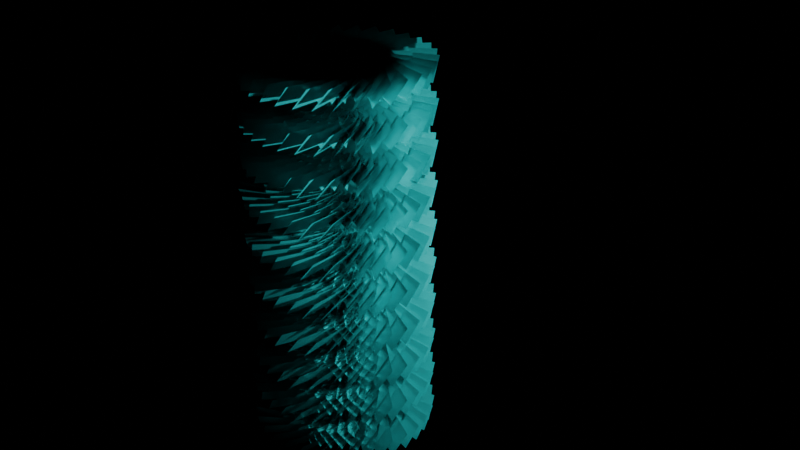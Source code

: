 # Source: 4_0_ColorChangingFeatherGeometryNodes_March7th2024_AnimatedPattern_Columns.blend  (saved by Blender 4.0.36; exported with 4.5.12 LTS)
import bpy
from mathutils import Matrix  # noqa: F401  (used for matrix-valued properties, if any)

bpy.ops.wm.read_factory_settings(use_empty=True)
scene = bpy.context.scene
scene.name = 'Scene'

# ---- collections
col_collection = bpy.data.collections.new('Collection'); scene.collection.children.link(col_collection)

# ---- images (referenced by path relative to the original .blend; pixels are not part of the script)
import os
ASSET_DIR = os.environ.get("B2B_ASSET_DIR", "")  # directory of the original .blend (textures are referenced by path, not embedded)
HERE = os.path.dirname(os.path.abspath(__file__))  # packed textures are extracted next to this script under _unpacked/

def load_image(name, relpath, width, height, colorspace="sRGB"):
    """Load a texture the original file referenced (path relative to the .blend, or extracted next to this script)."""
    p = next((c for c in (os.path.join(HERE, relpath), os.path.join(ASSET_DIR, relpath)) if relpath and os.path.exists(c)), "")
    if p:
        img = bpy.data.images.load(p, check_existing=True)
        img.name = name
    else:  # same state as the original file: an image datablock whose file is absent (Cycles renders it pink)
        img = bpy.data.images.new(name, width, height)
        img.source = "FILE"
        img.filepath = "//" + (relpath or name)
    img.colorspace_settings.name = colorspace
    return img
img_feather1_png_001 = load_image('Feather1.PNG.001', 'Renders/Feather1.PNG', 1024, 1024, 'sRGB')

# ---- materials (node trees are filled in below, after node groups)
mat_material = bpy.data.materials.new('Material')

# ---- node groups
ng_geometry_nodes = bpy.data.node_groups.new('Geometry Nodes', 'GeometryNodeTree')
_s = ng_geometry_nodes.interface.new_socket(name='Geometry', in_out='OUTPUT', socket_type='NodeSocketGeometry')
_s = ng_geometry_nodes.interface.new_socket(name='Geometry', in_out='INPUT', socket_type='NodeSocketGeometry')
ng_geometry_nodes.is_modifier = True
# nodes of 'Geometry Nodes' reference scene objects; filled in after objects exist
ng_geometry_nodes_001 = bpy.data.node_groups.new('Geometry Nodes.001', 'GeometryNodeTree')
_s = ng_geometry_nodes_001.interface.new_socket(name='Geometry', in_out='OUTPUT', socket_type='NodeSocketGeometry')
_s = ng_geometry_nodes_001.interface.new_socket(name='Geometry', in_out='INPUT', socket_type='NodeSocketGeometry')
ng_geometry_nodes_001.is_modifier = True
# nodes of 'Geometry Nodes.001' reference scene objects; filled in after objects exist
ng_geometry_nodes_002 = bpy.data.node_groups.new('Geometry Nodes.002', 'GeometryNodeTree')
_s = ng_geometry_nodes_002.interface.new_socket(name='Geometry', in_out='OUTPUT', socket_type='NodeSocketGeometry')
_s = ng_geometry_nodes_002.interface.new_socket(name='Geometry', in_out='INPUT', socket_type='NodeSocketGeometry')
ng_geometry_nodes_002.is_modifier = True
# nodes of 'Geometry Nodes.002' reference scene objects; filled in after objects exist

# ---- material node trees
mat_material.use_nodes = True; mat_material.node_tree.nodes.clear()
_N = mat_material.node_tree.nodes; _L = mat_material.node_tree.links
n0 = _N.new('ShaderNodeOutputMaterial'); n0.name = 'Material Output'; n0.location = (1315, 311)
n1 = _N.new('ShaderNodeBsdfPrincipled'); n1.name = 'Principled BSDF'; n1.location = (940, 310)
n1.inputs[1].default_value = 0.3028
n1.inputs[2].default_value = 0.1651
n1.inputs[3].default_value = 1.45
n2 = _N.new('ShaderNodeTexImage'); n2.name = 'Image Texture'; n2.location = (-688, 236)
n2.image = img_feather1_png_001
n3 = _N.new('ShaderNodeMath'); n3.name = 'Math'; n3.location = (192, 432)
n3.operation = 'LESS_THAN'
n3.inputs[1].default_value = 0.1
n4 = _N.new('ShaderNodeSeparateColor'); n4.name = 'Separate Color'; n4.location = (-439, 373)
n5 = _N.new('ShaderNodeMath'); n5.name = 'Math.002'; n5.location = (-248, 470)
n6 = _N.new('ShaderNodeMath'); n6.name = 'Math.003'; n6.location = (-28, 428)
n7 = _N.new('ShaderNodeMix'); n7.name = 'Mix'; n7.location = (627, 426)
n7.data_type = 'RGBA'
n8 = _N.new('ShaderNodeCombineColor'); n8.name = 'Combine Color'; n8.location = (356, 125)
n8.inputs[1].default_value = 1.0
n8.inputs[2].default_value = 1.0
n9 = _N.new('ShaderNodeValue'); n9.name = 'Value'; n9.location = (-84, 63)
n9.outputs[0].default_value = 6.0
n10 = _N.new('ShaderNodeMath'); n10.name = 'Math.001'; n10.location = (136, 85)
n10.operation = 'DIVIDE'
n10.inputs[1].default_value = 250.0
_L.new(n1.outputs[0], n0.inputs[0])
_L.new(n2.outputs[1], n1.inputs[4])
_L.new(n6.outputs[0], n3.inputs[0])
_L.new(n2.outputs[0], n4.inputs[0])
_L.new(n4.outputs[0], n5.inputs[0])
_L.new(n4.outputs[1], n5.inputs[1])
_L.new(n5.outputs[0], n6.inputs[0])
_L.new(n4.outputs[2], n6.inputs[1])
_L.new(n2.outputs[0], n7.inputs[3])
_L.new(n3.outputs[0], n7.inputs[0])
_L.new(n2.outputs[0], n7.inputs[7])
_L.new(n7.outputs[2], n1.inputs[0])
_L.new(n8.outputs[0], n7.inputs[6])
_L.new(n10.outputs[0], n8.inputs[0])
_L.new(n9.outputs[0], n10.inputs[0])
n0.is_active_output = True

# ---- world
world_world = bpy.data.worlds.new('World'); scene.world = world_world
world_world.use_nodes = True; world_world.node_tree.nodes.clear()
_N = world_world.node_tree.nodes; _L = world_world.node_tree.links
n0 = _N.new('ShaderNodeOutputWorld'); n0.name = 'World Output'; n0.location = (300, 300)
n1 = _N.new('ShaderNodeBackground'); n1.name = 'Background'; n1.location = (10, 300)
n1.inputs[0].default_value = (0.0, 0.0, 0.0, 1.0)
_L.new(n1.outputs[0], n0.inputs[0])
n0.is_active_output = True
world_world.color = (0.05088, 0.05088, 0.05088)
world_world.use_sun_shadow = False
world_world.sun_shadow_jitter_overblur = 0.0

# ---- cameras
cam_camera = bpy.data.cameras.new('Camera')
cam_camera.clip_end = 100.0
cam_camera.ortho_scale = 7.314

# ---- lights
light_light = bpy.data.lights.new('Light', 'POINT')
light_light.transmission_factor = 0.0
light_light.use_soft_falloff = False
light_light.energy = 1000.0
light_light.shadow_soft_size = 0.1
light_light.shadow_maximum_resolution = 0.006
light_light.use_absolute_resolution = True

# ---- meshes
me_plane = bpy.data.meshes.new('Plane')
me_plane.from_pydata([(-1.0, -1.0, 0.0), (1.0, -1.0, 0.0), (-1.0, 1.0, 0.0), (1.0, 1.0, 0.0)], [], [(0, 1, 3, 2)])
_uv = me_plane.uv_layers.new(name='UVMap')
_uv.uv.foreach_set('vector', [0.0, 0.0, 1.0, 0.0, 1.0, 1.0, 0.0, 1.0])
me_plane.materials.append(mat_material)
me_plane.update()
me_circle = bpy.data.meshes.new('Circle')
me_circle.from_pydata([(0.0, 1.0, 0.0), (-0.1951, 0.9808, 0.0), (-0.3827, 0.9239, 0.0), (-0.5556, 0.8315, 0.0), (-0.7071, 0.7071, 0.0), (-0.8315, 0.5556, 0.0), (-0.9239, 0.3827, 0.0), (-0.9808, 0.1951, 0.0), (-1.0, 0.0, 0.0), (-0.9808, -0.1951, 0.0), (-0.9239, -0.3827, 0.0), (-0.8315, -0.5556, 0.0), (-0.7071, -0.7071, 0.0), (-0.5556, -0.8315, 0.0), (-0.3827, -0.9239, 0.0), (-0.1951, -0.9808, 0.0), (0.0, -1.0, 0.0), (0.1951, -0.9808, 0.0), (0.3827, -0.9239, 0.0), (0.5556, -0.8315, 0.0), (0.7071, -0.7071, 0.0), (0.8315, -0.5556, 0.0), (0.9239, -0.3827, 0.0), (0.9808, -0.1951, 0.0), (1.0, 0.0, 0.0), (0.9808, 0.1951, 0.0), (0.9239, 0.3827, 0.0), (0.8315, 0.5556, 0.0), (0.7071, 0.7071, 0.0), (0.5556, 0.8315, 0.0), (0.3827, 0.9239, 0.0), (0.1951, 0.9808, 0.0), (0.0003749, 0.4151, 4.469e-06), (-0.07918, 0.4073, 4.469e-06), (-0.1557, 0.3841, 4.469e-06), (-0.2262, 0.3464, 4.469e-06), (-0.288, 0.2957, 4.469e-06), (-0.3387, 0.2339, 4.469e-06), (-0.3764, 0.1634, 4.469e-06), (-0.3996, 0.08689, 4.469e-06), (-0.4074, 0.007327, 4.469e-06), (-0.3996, -0.07223, 4.469e-06), (-0.3764, -0.1487, 4.469e-06), (-0.3387, -0.2192, 4.469e-06), (-0.288, -0.281, 4.469e-06), (-0.2262, -0.3317, 4.469e-06), (-0.1557, -0.3694, 4.469e-06), (-0.07918, -0.3926, 4.469e-06), (0.0003749, -0.4005, 4.469e-06), (0.07993, -0.3926, 4.469e-06), (0.1564, -0.3694, 4.469e-06), (0.2269, -0.3317, 4.469e-06), (0.2887, -0.281, 4.469e-06), (0.3395, -0.2192, 4.469e-06), (0.3771, -0.1487, 4.469e-06), (0.4003, -0.07223, 4.469e-06), (0.4082, 0.007327, 4.469e-06), (0.4003, 0.08689, 4.469e-06), (0.3771, 0.1634, 4.469e-06), (0.3395, 0.2339, 4.469e-06), (0.2887, 0.2957, 4.469e-06), (0.2269, 0.3464, 4.469e-06), (0.1564, 0.3841, 4.469e-06), (0.07993, 0.4073, 4.469e-06), (5.733e-09, 1.474, 0.0), (-0.2875, 1.445, 0.0), (-0.5639, 1.361, 0.0), (-0.8187, 1.225, 0.0), (-1.042, 1.042, 0.0), (-1.225, 0.8187, 0.0), (-1.361, 0.5639, 0.0), (-1.445, 0.2875, 0.0), (-1.474, 0.0, 0.0), (-1.445, -0.2875, 0.0), (-1.361, -0.5639, 0.0), (-1.225, -0.8187, 0.0), (-1.042, -1.042, 0.0), (-0.8187, -1.225, 0.0), (-0.5639, -1.361, 0.0), (-0.2875, -1.445, 0.0), (5.733e-09, -1.474, 0.0), (0.2875, -1.445, 0.0), (0.5639, -1.361, 0.0), (0.8187, -1.225, 0.0), (1.042, -1.042, 0.0), (1.225, -0.8187, 0.0), (1.361, -0.5639, 0.0), (1.445, -0.2875, 0.0), (1.474, 0.0, 0.0), (1.445, 0.2875, 0.0), (1.361, 0.5639, 0.0), (1.225, 0.8187, 0.0), (1.042, 1.042, 0.0), (0.8187, 1.225, 0.0), (0.5639, 1.361, 0.0), (0.2875, 1.445, 0.0), (1.551e-08, 2.088, 0.0), (-0.4074, 2.048, 0.0), (-0.7991, 1.929, 0.0), (-1.16, 1.736, 0.0), (-1.477, 1.477, 0.0), (-1.736, 1.16, 0.0), (-1.929, 0.7991, 0.0), (-2.048, 0.4074, 0.0), (-2.088, 0.0, 0.0), (-2.048, -0.4074, 0.0), (-1.929, -0.7991, 0.0), (-1.736, -1.16, 0.0), (-1.477, -1.477, 0.0), (-1.16, -1.736, 0.0), (-0.7991, -1.929, 0.0), (-0.4074, -2.048, 0.0), (1.551e-08, -2.088, 0.0), (0.4074, -2.048, 0.0), (0.7991, -1.929, 0.0), (1.16, -1.736, 0.0), (1.477, -1.477, 0.0), (1.736, -1.16, 0.0), (1.929, -0.7991, 0.0), (2.048, -0.4074, 0.0), (2.088, 0.0, 0.0), (2.048, 0.4074, 0.0), (1.929, 0.7991, 0.0), (1.736, 1.16, 0.0), (1.477, 1.477, 0.0), (1.16, 1.736, 0.0), (0.7991, 1.929, 0.0), (0.4074, 2.048, 0.0)], [], [(24, 23, 55, 56), (11, 10, 42, 43), (25, 24, 56, 57), (12, 11, 43, 44), (26, 25, 57, 58), (13, 12, 44, 45), (27, 26, 58, 59), (14, 13, 45, 46), (1, 0, 32, 33), (28, 27, 59, 60), (15, 14, 46, 47), (2, 1, 33, 34), (29, 28, 60, 61), (16, 15, 47, 48), (3, 2, 34, 35), (30, 29, 61, 62), (17, 16, 48, 49), (4, 3, 35, 36), (31, 30, 62, 63), (18, 17, 49, 50), (5, 4, 36, 37), (0, 31, 63, 32), (19, 18, 50, 51), (6, 5, 37, 38), (20, 19, 51, 52), (7, 6, 38, 39), (21, 20, 52, 53), (8, 7, 39, 40), (22, 21, 53, 54), (9, 8, 40, 41), (23, 22, 54, 55), (10, 9, 41, 42), (23, 24, 88, 87), (10, 11, 75, 74), (24, 25, 89, 88), (11, 12, 76, 75), (25, 26, 90, 89), (12, 13, 77, 76), (26, 27, 91, 90), (13, 14, 78, 77), (0, 1, 65, 64), (27, 28, 92, 91), (14, 15, 79, 78), (1, 2, 66, 65), (28, 29, 93, 92), (15, 16, 80, 79), (2, 3, 67, 66), (29, 30, 94, 93), (16, 17, 81, 80), (3, 4, 68, 67), (30, 31, 95, 94), (17, 18, 82, 81), (4, 5, 69, 68), (31, 0, 64, 95), (18, 19, 83, 82), (5, 6, 70, 69), (19, 20, 84, 83), (6, 7, 71, 70), (20, 21, 85, 84), (7, 8, 72, 71), (21, 22, 86, 85), (8, 9, 73, 72), (22, 23, 87, 86), (9, 10, 74, 73), (71, 72, 104, 103), (85, 86, 118, 117), (72, 73, 105, 104), (86, 87, 119, 118), (73, 74, 106, 105), (87, 88, 120, 119), (74, 75, 107, 106), (88, 89, 121, 120), (75, 76, 108, 107), (89, 90, 122, 121), (76, 77, 109, 108), (90, 91, 123, 122), (77, 78, 110, 109), (64, 65, 97, 96), (91, 92, 124, 123), (78, 79, 111, 110), (65, 66, 98, 97), (92, 93, 125, 124), (79, 80, 112, 111), (66, 67, 99, 98), (93, 94, 126, 125), (80, 81, 113, 112), (67, 68, 100, 99), (94, 95, 127, 126), (81, 82, 114, 113), (68, 69, 101, 100), (95, 64, 96, 127), (82, 83, 115, 114), (69, 70, 102, 101), (83, 84, 116, 115), (70, 71, 103, 102), (84, 85, 117, 116)])
_uv = me_circle.uv_layers.new(name='UVMap')
_uv.uv.foreach_set('vector', [0.0, 0.0, 0.0, 0.0, 0.0, 0.0, 0.0, 0.0, 0.0, 0.0, 0.0, 0.0, 0.0, 0.0, 0.0, 0.0, 0.0, 0.0, 0.0, 0.0, 0.0, 0.0, 0.0, 0.0, 0.0, 0.0, 0.0, 0.0, 0.0, 0.0, 0.0, 0.0, 0.0, 0.0, 0.0, 0.0, 0.0, 0.0, 0.0, 0.0, 0.0, 0.0, 0.0, 0.0, 0.0, 0.0, 0.0, 0.0, 0.0, 0.0, 0.0, 0.0, 0.0, 0.0, 0.0, 0.0, 0.0, 0.0, 0.0, 0.0, 0.0, 0.0, 0.0, 0.0, 0.0, 0.0, 0.0, 0.0, 0.0, 0.0, 0.0, 0.0, 0.0, 0.0, 0.0, 0.0, 0.0, 0.0, 0.0, 0.0, 0.0, 0.0, 0.0, 0.0, 0.0, 0.0, 0.0, 0.0, 0.0, 0.0, 0.0, 0.0, 0.0, 0.0, 0.0, 0.0, 0.0, 0.0, 0.0, 0.0, 0.0, 0.0, 0.0, 0.0, 0.0, 0.0, 0.0, 0.0, 0.0, 0.0, 0.0, 0.0, 0.0, 0.0, 0.0, 0.0, 0.0, 0.0, 0.0, 0.0, 0.0, 0.0, 0.0, 0.0, 0.0, 0.0, 0.0, 0.0, 0.0, 0.0, 0.0, 0.0, 0.0, 0.0, 0.0, 0.0, 0.0, 0.0, 0.0, 0.0, 0.0, 0.0, 0.0, 0.0, 0.0, 0.0, 0.0, 0.0, 0.0, 0.0, 0.0, 0.0, 0.0, 0.0, 0.0, 0.0, 0.0, 0.0, 0.0, 0.0, 0.0, 0.0, 0.0, 0.0, 0.0, 0.0, 0.0, 0.0, 0.0, 0.0, 0.0, 0.0, 0.0, 0.0, 0.0, 0.0, 0.0, 0.0, 0.0, 0.0, 0.0, 0.0, 0.0, 0.0, 0.0, 0.0, 0.0, 0.0, 0.0, 0.0, 0.0, 0.0, 0.0, 0.0, 0.0, 0.0, 0.0, 0.0, 0.0, 0.0, 0.0, 0.0, 0.0, 0.0, 0.0, 0.0, 0.0, 0.0, 0.0, 0.0, 0.0, 0.0, 0.0, 0.0, 0.0, 0.0, 0.0, 0.0, 0.0, 0.0, 0.0, 0.0, 0.0, 0.0, 0.0, 0.0, 0.0, 0.0, 0.0, 0.0, 0.0, 0.0, 0.0, 0.0, 0.0, 0.0, 0.0, 0.0, 0.0, 0.0, 0.0, 0.0, 0.0, 0.0, 0.0, 0.0, 0.0, 0.0, 0.0, 0.0, 0.0, 0.0, 0.0, 0.0, 0.0, 0.0, 0.0, 0.0, 0.0, 0.0, 0.0, 0.0, 0.0, 0.0, 0.0, 0.0, 0.0, 0.0, 0.0, 0.0, 0.0, 0.0, 0.0, 0.0, 0.0, 0.0, 0.0, 0.0, 0.0, 0.0, 0.0, 0.0, 0.0, 0.0, 0.0, 0.0, 0.0, 0.0, 0.0, 0.0, 0.0, 0.0, 0.0, 0.0, 0.0, 0.0, 0.0, 0.0, 0.0, 0.0, 0.0, 0.0, 0.0, 0.0, 0.0, 0.0, 0.0, 0.0, 0.0, 0.0, 0.0, 0.0, 0.0, 0.0, 0.0, 0.0, 0.0, 0.0, 0.0, 0.0, 0.0, 0.0, 0.0, 0.0, 0.0, 0.0, 0.0, 0.0, 0.0, 0.0, 0.0, 0.0, 0.0, 0.0, 0.0, 0.0, 0.0, 0.0, 0.0, 0.0, 0.0, 0.0, 0.0, 0.0, 0.0, 0.0, 0.0, 0.0, 0.0, 0.0, 0.0, 0.0, 0.0, 0.0, 0.0, 0.0, 0.0, 0.0, 0.0, 0.0, 0.0, 0.0, 0.0, 0.0, 0.0, 0.0, 0.0, 0.0, 0.0, 0.0, 0.0, 0.0, 0.0, 0.0, 0.0, 0.0, 0.0, 0.0, 0.0, 0.0, 0.0, 0.0, 0.0, 0.0, 0.0, 0.0, 0.0, 0.0, 0.0, 0.0, 0.0, 0.0, 0.0, 0.0, 0.0, 0.0, 0.0, 0.0, 0.0, 0.0, 0.0, 0.0, 0.0, 0.0, 0.0, 0.0, 0.0, 0.0, 0.0, 0.0, 0.0, 0.0, 0.0, 0.0, 0.0, 0.0, 0.0, 0.0, 0.0, 0.0, 0.0, 0.0, 0.0, 0.0, 0.0, 0.0, 0.0, 0.0, 0.0, 0.0, 0.0, 0.0, 0.0, 0.0, 0.0, 0.0, 0.0, 0.0, 0.0, 0.0, 0.0, 0.0, 0.0, 0.0, 0.0, 0.0, 0.0, 0.0, 0.0, 0.0, 0.0, 0.0, 0.0, 0.0, 0.0, 0.0, 0.0, 0.0, 0.0, 0.0, 0.0, 0.0, 0.0, 0.0, 0.0, 0.0, 0.0, 0.0, 0.0, 0.0, 0.0, 0.0, 0.0, 0.0, 0.0, 0.0, 0.0, 0.0, 0.0, 0.0, 0.0, 0.0, 0.0, 0.0, 0.0, 0.0, 0.0, 0.0, 0.0, 0.0, 0.0, 0.0, 0.0, 0.0, 0.0, 0.0, 0.0, 0.0, 0.0, 0.0, 0.0, 0.0, 0.0, 0.0, 0.0, 0.0, 0.0, 0.0, 0.0, 0.0, 0.0, 0.0, 0.0, 0.0, 0.0, 0.0, 0.0, 0.0, 0.0, 0.0, 0.0, 0.0, 0.0, 0.0, 0.0, 0.0, 0.0, 0.0, 0.0, 0.0, 0.0, 0.0, 0.0, 0.0, 0.0, 0.0, 0.0, 0.0, 0.0, 0.0, 0.0, 0.0, 0.0, 0.0, 0.0, 0.0, 0.0, 0.0, 0.0, 0.0, 0.0, 0.0, 0.0, 0.0, 0.0, 0.0, 0.0, 0.0, 0.0, 0.0, 0.0, 0.0, 0.0, 0.0, 0.0, 0.0, 0.0, 0.0, 0.0, 0.0, 0.0, 0.0, 0.0, 0.0, 0.0, 0.0, 0.0, 0.0, 0.0, 0.0, 0.0, 0.0, 0.0, 0.0, 0.0, 0.0, 0.0, 0.0, 0.0, 0.0, 0.0, 0.0, 0.0, 0.0, 0.0, 0.0, 0.0, 0.0, 0.0, 0.0, 0.0, 0.0, 0.0, 0.0, 0.0, 0.0, 0.0, 0.0, 0.0, 0.0, 0.0, 0.0, 0.0, 0.0, 0.0, 0.0, 0.0, 0.0, 0.0, 0.0, 0.0, 0.0, 0.0, 0.0, 0.0, 0.0, 0.0, 0.0, 0.0, 0.0, 0.0, 0.0, 0.0, 0.0, 0.0, 0.0, 0.0, 0.0, 0.0, 0.0, 0.0, 0.0, 0.0, 0.0, 0.0, 0.0, 0.0, 0.0, 0.0, 0.0, 0.0, 0.0, 0.0, 0.0, 0.0, 0.0, 0.0, 0.0, 0.0, 0.0, 0.0, 0.0, 0.0, 0.0, 0.0, 0.0, 0.0, 0.0, 0.0, 0.0, 0.0, 0.0, 0.0, 0.0, 0.0, 0.0, 0.0, 0.0, 0.0, 0.0, 0.0, 0.0, 0.0, 0.0, 0.0, 0.0, 0.0, 0.0, 0.0, 0.0, 0.0, 0.0, 0.0, 0.0, 0.0, 0.0, 0.0, 0.0, 0.0, 0.0, 0.0, 0.0, 0.0, 0.0, 0.0, 0.0, 0.0, 0.0, 0.0, 0.0, 0.0, 0.0, 0.0, 0.0, 0.0, 0.0, 0.0, 0.0, 0.0, 0.0, 0.0, 0.0, 0.0, 0.0, 0.0, 0.0, 0.0, 0.0, 0.0, 0.0, 0.0, 0.0, 0.0, 0.0, 0.0, 0.0, 0.0, 0.0, 0.0, 0.0, 0.0, 0.0, 0.0, 0.0, 0.0, 0.0, 0.0, 0.0, 0.0, 0.0, 0.0, 0.0, 0.0, 0.0, 0.0, 0.0, 0.0, 0.0, 0.0, 0.0, 0.0, 0.0, 0.0, 0.0, 0.0, 0.0, 0.0, 0.0])
me_circle.update()
me_plane_002 = bpy.data.meshes.new('Plane.002')
me_plane_002.from_pydata([(-1.0, -1.0, 0.0), (1.0, -1.0, 0.0), (-1.0, 1.0, 0.0), (1.0, 1.0, 0.0)], [], [(0, 1, 3, 2)])
_uv = me_plane_002.uv_layers.new(name='UVMap')
_uv.uv.foreach_set('vector', [0.0, 0.0, 1.0, 0.0, 1.0, 1.0, 0.0, 1.0])
me_plane_002.update()
me_circle_001 = bpy.data.meshes.new('Circle.001')
me_circle_001.from_pydata([(0.0, 1.0, 0.0), (-0.1951, 0.9808, 0.0), (-0.3827, 0.9239, 0.0), (-0.5556, 0.8315, 0.0), (-0.7071, 0.7071, 0.0), (-0.8315, 0.5556, 0.0), (-0.9239, 0.3827, 0.0), (-0.9808, 0.1951, 0.0), (-1.0, 0.0, 0.0), (-0.9808, -0.1951, 0.0), (-0.9239, -0.3827, 0.0), (-0.8315, -0.5556, 0.0), (-0.7071, -0.7071, 0.0), (-0.5556, -0.8315, 0.0), (-0.3827, -0.9239, 0.0), (-0.1951, -0.9808, 0.0), (0.0, -1.0, 0.0), (0.1951, -0.9808, 0.0), (0.3827, -0.9239, 0.0), (0.5556, -0.8315, 0.0), (0.7071, -0.7071, 0.0), (0.8315, -0.5556, 0.0), (0.9239, -0.3827, 0.0), (0.9808, -0.1951, 0.0), (1.0, 0.0, 0.0), (0.9808, 0.1951, 0.0), (0.9239, 0.3827, 0.0), (0.8315, 0.5556, 0.0), (0.7071, 0.7071, 0.0), (0.5556, 0.8315, 0.0), (0.3827, 0.9239, 0.0), (0.1951, 0.9808, 0.0)], [(1, 0), (2, 1), (3, 2), (4, 3), (5, 4), (6, 5), (7, 6), (8, 7), (9, 8), (10, 9), (11, 10), (12, 11), (13, 12), (14, 13), (15, 14), (16, 15), (17, 16), (18, 17), (19, 18), (20, 19), (21, 20), (22, 21), (23, 22), (24, 23), (25, 24), (26, 25), (27, 26), (28, 27), (29, 28), (30, 29), (31, 30), (0, 31)], [])
_uv = me_circle_001.uv_layers.new(name='UVMap')
_uv.uv.foreach_set('vector', [])
me_circle_001.update()

# ---- objects
ob_light = bpy.data.objects.new('Light', light_light)
ob_camera_lifeisvaluable_lisv = bpy.data.objects.new('Camera_LifeIsValuable_LisV', cam_camera)
ob_plane = bpy.data.objects.new('Plane', me_plane)
ob_circle = bpy.data.objects.new('Circle', me_circle)
ob_plane_001 = bpy.data.objects.new('Plane.001', me_plane_002)
ob_circle_001 = bpy.data.objects.new('Circle.001', me_circle_001)
_N = ng_geometry_nodes.nodes; _L = ng_geometry_nodes.links
n0 = _N.new('NodeGroupOutput'); n0.name = 'Group Output'; n0.location = (200, 0)
n1 = _N.new('GeometryNodeInstanceOnPoints'); n1.name = 'Instance on Points'; n1.location = (-20, 48)
n2 = _N.new('NodeGroupInput'); n2.name = 'Group Input'; n2.location = (-461, 32)
n3 = _N.new('FunctionNodeAlignEulerToVector'); n3.name = 'Align Euler to Vector'; n3.location = (-337, -144)
n3.axis = 'Y'
n4 = _N.new('GeometryNodeInputPosition'); n4.name = 'Position'; n4.location = (-539, -277)
n5 = _N.new('GeometryNodeObjectInfo'); n5.name = 'Object Info'; n5.location = (-1058, -54)
n5.transform_space = 'RELATIVE'
n5.inputs[0].default_value = ob_plane
_L.new(n1.outputs[0], n0.inputs[0])
_L.new(n2.outputs[0], n1.inputs[0])
_L.new(n3.outputs[0], n1.inputs[5])
_L.new(n4.outputs[0], n3.inputs[2])
_L.new(n5.outputs[4], n1.inputs[2])
n0.is_active_output = True
_N = ng_geometry_nodes_001.nodes; _L = ng_geometry_nodes_001.links
n0 = _N.new('NodeGroupOutput'); n0.name = 'Group Output'; n0.location = (200, 0)
n1 = _N.new('NodeGroupInput'); n1.name = 'Group Input'; n1.location = (-487, -8)
n2 = _N.new('GeometryNodeMeshLine'); n2.name = 'Mesh Line'; n2.location = (-270, 31)
n3 = _N.new('GeometryNodeInstanceOnPoints'); n3.name = 'Instance on Points'; n3.location = (-20, 22)
n4 = _N.new('GeometryNodeObjectInfo'); n4.name = 'Object Info'; n4.location = (-295, -282)
n4.inputs[0].default_value = ob_circle
_L.new(n3.outputs[0], n0.inputs[0])
_L.new(n2.outputs[0], n3.inputs[0])
_L.new(n4.outputs[4], n3.inputs[2])
n0.is_active_output = True
_N = ng_geometry_nodes_002.nodes; _L = ng_geometry_nodes_002.links
n0 = _N.new('NodeGroupInput'); n0.name = 'Group Input'; n0.location = (-340, 0)
n1 = _N.new('NodeGroupOutput'); n1.name = 'Group Output'; n1.location = (200, 0)
n2 = _N.new('GeometryNodeObjectInfo'); n2.name = 'Object Info'; n2.location = (-286, -205)
n2.transform_space = 'RELATIVE'
n2.inputs[0].default_value = ob_plane_001
n3 = _N.new('GeometryNodeInstanceOnPoints'); n3.name = 'Instance on Points'; n3.location = (-20, 6)
n3.inputs[6].default_value = (1.0, 1.0, 2.0)
_L.new(n3.outputs[0], n1.inputs[0])
_L.new(n0.outputs[0], n3.inputs[0])
_L.new(n2.outputs[4], n3.inputs[2])
n1.is_active_output = True

# ---- transforms, parenting, visibility, modifiers, constraints
ob_light.location = (5.663, -3.048, 6.978)
ob_light.rotation_euler = (0.6503, 0.05522, 1.866)
ob_light.lock_rotations_4d = False
ob_light.empty_display_type = 'ARROWS'
ob_light.color = (0.0, 0.0, 0.0, 0.0)
ob_light.lineart.crease_threshold = 0.0
ob_camera_lifeisvaluable_lisv.location = (6.762, -22.35, 16.92)
ob_camera_lifeisvaluable_lisv.rotation_euler = (1.103, 0.0005152, 0.2325)
ob_camera_lifeisvaluable_lisv.scale = (1.0, 1.0, 1.0)
ob_camera_lifeisvaluable_lisv.lock_rotations_4d = False
ob_camera_lifeisvaluable_lisv.empty_display_type = 'ARROWS'
ob_camera_lifeisvaluable_lisv.color = (0.0, 0.0, 0.0, 0.0)
ob_camera_lifeisvaluable_lisv.display_type = 'WIRE'
ob_camera_lifeisvaluable_lisv.lineart.crease_threshold = 0.0
ob_plane.location = (0.06742, 3.614, 0.0)
ob_plane.rotation_euler = (-5.367, 3.196, -87.0)
ob_plane.scale = (1.045, 0.3212, 0.6581)
ob_plane.hide_render = True
ob_circle.location = (0.0, 5.328, 0.0)
ob_circle.hide_render = True
_m = ob_circle.modifiers.new('GeometryNodes', 'NODES')
_m.node_group = ng_geometry_nodes
ob_plane_001.location = (0.0, 0.0, 0.0)
_m = ob_plane_001.modifiers.new('GeometryNodes', 'NODES')
_m.node_group = ng_geometry_nodes_001
ob_circle_001.location = (17.68, 0.0, 0.0)
ob_circle_001.scale = (-52.39, -52.39, -52.39)
_m = ob_circle_001.modifiers.new('GeometryNodes', 'NODES')
_m.node_group = ng_geometry_nodes_002

# ---- collection membership
col_collection.objects.link(ob_light)
col_collection.objects.link(ob_camera_lifeisvaluable_lisv)
col_collection.objects.link(ob_plane)
col_collection.objects.link(ob_circle)
col_collection.objects.link(ob_plane_001)
col_collection.objects.link(ob_circle_001)

# ---- scene / render settings (as saved in the file)
scene.camera = ob_camera_lifeisvaluable_lisv
scene.frame_start = 1; scene.frame_end = 250; scene.frame_set(6)
scene.render.engine = 'BLENDER_EEVEE_NEXT'
scene.render.image_settings.file_format = 'FFMPEG'
scene.render.image_settings.color_mode = 'RGB'
scene.render.fps = 60
scene.cycles.sampling_pattern = 'TABULATED_SOBOL'
bpy.context.view_layer.update()
